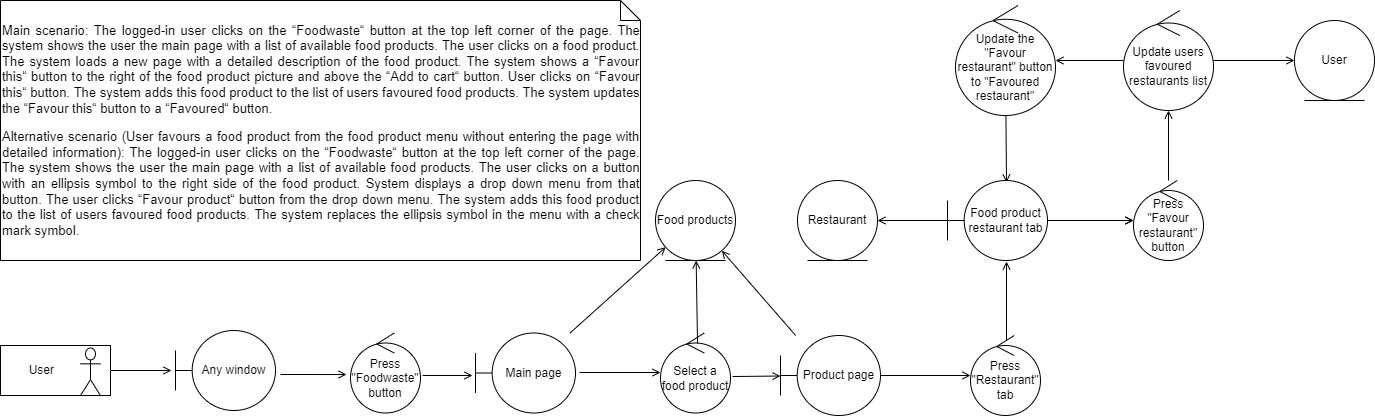

The diagram above was exported from draw.io. Its source (the exported page's mxGraphModel, read from the mxfile embedded in the PNG):
<mxGraphModel dx="1422" dy="762" grid="1" gridSize="10" guides="1" tooltips="1" connect="1" arrows="1" fold="1" page="1" pageScale="1" pageWidth="827" pageHeight="1169" math="0" shadow="0">
  <root>
    <mxCell id="0" />
    <mxCell id="1" parent="0" />
    <mxCell id="IN8RGzzlMy4sdDYoIDZJ-1" value="Any window" style="shape=umlBoundary;whiteSpace=wrap;html=1;" parent="1" vertex="1">
      <mxGeometry x="205" y="470" width="100" height="80" as="geometry" />
    </mxCell>
    <mxCell id="IN8RGzzlMy4sdDYoIDZJ-5" value="&lt;p class=&quot;MsoNormal&quot;&gt;&lt;/p&gt;&lt;div style=&quot;text-align: justify ; font-size: 13px&quot;&gt;&lt;p class=&quot;MsoNormal&quot;&gt;Main scenario: The logged-in user clicks on the “Foodwaste“ button at the top left corner of the page. The system shows the user the main page with a list of available food products. The user clicks on a food product. The system loads a new page with a detailed description of the food product. The system shows a “Favour this“ button to the right of the food product picture and above the “Add to cart“ button. User clicks on “Favour this“ button. The system adds this food product to the list of users favoured food products. The system updates the “Favour this“ button to a “Favoured“ button.&lt;/p&gt;&lt;p class=&quot;MsoNormal&quot;&gt;&lt;span&gt;Alternative scenario (User favours a food product from the food product menu without entering the page with detailed information): The logged-in user clicks on the “Foodwaste“ button at the top left corner of the page. The system shows the user the main page with a list of available food products. The user clicks on a button with an ellipsis symbol to the right side of the food product. System displays a drop down menu from that button. The user clicks “Favour product“ button from the drop down menu. The system adds this food product to the list of users favoured food products. The system replaces the ellipsis symbol in the menu with a check mark symbol.&lt;/span&gt;&lt;/p&gt;&lt;p class=&quot;MsoNormal&quot;&gt;&lt;/p&gt;&lt;p class=&quot;MsoNormal&quot;&gt;&lt;/p&gt;&lt;/div&gt;&lt;p&gt;&lt;/p&gt;" style="shape=note;size=20;whiteSpace=wrap;html=1;align=left;" parent="1" vertex="1">
      <mxGeometry x="30" y="140" width="640" height="260" as="geometry" />
    </mxCell>
    <mxCell id="IN8RGzzlMy4sdDYoIDZJ-7" value="" style="group" parent="1" vertex="1" connectable="0">
      <mxGeometry x="30" y="485" width="110" height="50" as="geometry" />
    </mxCell>
    <mxCell id="IN8RGzzlMy4sdDYoIDZJ-6" value="&amp;nbsp; &amp;nbsp; &amp;nbsp; &amp;nbsp; User" style="html=1;align=left;" parent="IN8RGzzlMy4sdDYoIDZJ-7" vertex="1">
      <mxGeometry width="110" height="50" as="geometry" />
    </mxCell>
    <mxCell id="IN8RGzzlMy4sdDYoIDZJ-4" value="" style="shape=umlActor;verticalLabelPosition=bottom;verticalAlign=top;html=1;" parent="IN8RGzzlMy4sdDYoIDZJ-7" vertex="1">
      <mxGeometry x="80" y="2.5" width="20" height="47.5" as="geometry" />
    </mxCell>
    <mxCell id="IN8RGzzlMy4sdDYoIDZJ-11" value="" style="endArrow=open;html=1;rounded=0;exitX=1;exitY=0.5;exitDx=0;exitDy=0;endFill=0;entryX=-0.04;entryY=0.5;entryDx=0;entryDy=0;entryPerimeter=0;" parent="1" source="IN8RGzzlMy4sdDYoIDZJ-6" target="IN8RGzzlMy4sdDYoIDZJ-1" edge="1">
      <mxGeometry width="50" height="50" relative="1" as="geometry">
        <mxPoint x="390" y="470" as="sourcePoint" />
        <mxPoint x="220" y="470" as="targetPoint" />
      </mxGeometry>
    </mxCell>
    <mxCell id="IN8RGzzlMy4sdDYoIDZJ-14" value="Press &quot;Foodwaste&quot; button" style="ellipse;shape=umlControl;whiteSpace=wrap;html=1;" parent="1" vertex="1">
      <mxGeometry x="380" y="472.5" width="70" height="80" as="geometry" />
    </mxCell>
    <mxCell id="IN8RGzzlMy4sdDYoIDZJ-16" value="" style="endArrow=open;html=1;rounded=0;exitX=1.05;exitY=0.55;exitDx=0;exitDy=0;endFill=0;entryX=-0.057;entryY=0.519;entryDx=0;entryDy=0;entryPerimeter=0;exitPerimeter=0;" parent="1" source="IN8RGzzlMy4sdDYoIDZJ-1" target="IN8RGzzlMy4sdDYoIDZJ-14" edge="1">
      <mxGeometry width="50" height="50" relative="1" as="geometry">
        <mxPoint x="160" y="530" as="sourcePoint" />
        <mxPoint x="221" y="530" as="targetPoint" />
      </mxGeometry>
    </mxCell>
    <mxCell id="IN8RGzzlMy4sdDYoIDZJ-30" value="Main page" style="shape=umlBoundary;whiteSpace=wrap;html=1;" parent="1" vertex="1">
      <mxGeometry x="505" y="472.5" width="100" height="80" as="geometry" />
    </mxCell>
    <mxCell id="IN8RGzzlMy4sdDYoIDZJ-31" value="" style="endArrow=open;html=1;rounded=0;exitX=1.029;exitY=0.531;exitDx=0;exitDy=0;endFill=0;entryX=-0.03;entryY=0.531;entryDx=0;entryDy=0;entryPerimeter=0;exitPerimeter=0;" parent="1" source="IN8RGzzlMy4sdDYoIDZJ-14" target="IN8RGzzlMy4sdDYoIDZJ-30" edge="1">
      <mxGeometry width="50" height="50" relative="1" as="geometry">
        <mxPoint x="462.03" y="389.98" as="sourcePoint" />
        <mxPoint x="527.97" y="389.98" as="targetPoint" />
      </mxGeometry>
    </mxCell>
    <mxCell id="IN8RGzzlMy4sdDYoIDZJ-32" value="Select a food product" style="ellipse;shape=umlControl;whiteSpace=wrap;html=1;" parent="1" vertex="1">
      <mxGeometry x="690" y="472.5" width="70" height="80" as="geometry" />
    </mxCell>
    <mxCell id="IN8RGzzlMy4sdDYoIDZJ-33" value="Food products" style="ellipse;shape=umlEntity;whiteSpace=wrap;html=1;" parent="1" vertex="1">
      <mxGeometry x="685" y="320" width="80" height="80" as="geometry" />
    </mxCell>
    <mxCell id="IN8RGzzlMy4sdDYoIDZJ-34" value="" style="endArrow=open;html=1;rounded=0;endFill=0;" parent="1" source="IN8RGzzlMy4sdDYoIDZJ-30" target="IN8RGzzlMy4sdDYoIDZJ-33" edge="1">
      <mxGeometry width="50" height="50" relative="1" as="geometry">
        <mxPoint x="590" y="565" as="sourcePoint" />
        <mxPoint x="512" y="524.98" as="targetPoint" />
      </mxGeometry>
    </mxCell>
    <mxCell id="IN8RGzzlMy4sdDYoIDZJ-35" value="" style="endArrow=open;html=1;rounded=0;endFill=0;entryX=0;entryY=0.494;entryDx=0;entryDy=0;entryPerimeter=0;exitX=1.04;exitY=0.494;exitDx=0;exitDy=0;exitPerimeter=0;" parent="1" source="IN8RGzzlMy4sdDYoIDZJ-30" target="IN8RGzzlMy4sdDYoIDZJ-32" edge="1">
      <mxGeometry width="50" height="50" relative="1" as="geometry">
        <mxPoint x="610" y="512" as="sourcePoint" />
        <mxPoint x="670" y="513" as="targetPoint" />
      </mxGeometry>
    </mxCell>
    <mxCell id="IN8RGzzlMy4sdDYoIDZJ-36" value="" style="endArrow=open;html=1;rounded=0;endFill=0;exitX=0.529;exitY=0.131;exitDx=0;exitDy=0;exitPerimeter=0;" parent="1" source="IN8RGzzlMy4sdDYoIDZJ-32" target="IN8RGzzlMy4sdDYoIDZJ-33" edge="1">
      <mxGeometry width="50" height="50" relative="1" as="geometry">
        <mxPoint x="599" y="556.98" as="sourcePoint" />
        <mxPoint x="631.7157287525379" y="626.7157287525379" as="targetPoint" />
      </mxGeometry>
    </mxCell>
    <mxCell id="IN8RGzzlMy4sdDYoIDZJ-71" value="" style="edgeStyle=orthogonalEdgeStyle;rounded=0;orthogonalLoop=1;jettySize=auto;html=1;fontFamily=Helvetica;fontSize=13;endArrow=open;endFill=0;" parent="1" target="IN8RGzzlMy4sdDYoIDZJ-54" edge="1">
      <mxGeometry relative="1" as="geometry">
        <mxPoint x="1073" y="360" as="sourcePoint" />
      </mxGeometry>
    </mxCell>
    <mxCell id="IN8RGzzlMy4sdDYoIDZJ-38" value="" style="endArrow=open;html=1;rounded=0;endFill=0;exitX=1.029;exitY=0.544;exitDx=0;exitDy=0;exitPerimeter=0;" parent="1" source="IN8RGzzlMy4sdDYoIDZJ-32" target="vgbf0tOKu6_omNTRqNVN-2" edge="1">
      <mxGeometry width="50" height="50" relative="1" as="geometry">
        <mxPoint x="760" y="515" as="sourcePoint" />
        <mxPoint x="807" y="517.04" as="targetPoint" />
      </mxGeometry>
    </mxCell>
    <mxCell id="IN8RGzzlMy4sdDYoIDZJ-39" value="" style="endArrow=open;html=1;rounded=0;endFill=0;" parent="1" source="vgbf0tOKu6_omNTRqNVN-2" target="IN8RGzzlMy4sdDYoIDZJ-33" edge="1">
      <mxGeometry width="50" height="50" relative="1" as="geometry">
        <mxPoint x="826.25" y="480" as="sourcePoint" />
        <mxPoint x="706.7157287525379" y="646.7157287525379" as="targetPoint" />
      </mxGeometry>
    </mxCell>
    <mxCell id="IN8RGzzlMy4sdDYoIDZJ-53" value="" style="endArrow=open;html=1;rounded=0;endFill=0;" parent="1" source="vgbf0tOKu6_omNTRqNVN-5" target="IN8RGzzlMy4sdDYoIDZJ-54" edge="1">
      <mxGeometry width="50" height="50" relative="1" as="geometry">
        <mxPoint x="1073" y="360" as="sourcePoint" />
        <mxPoint x="1023" y="240" as="targetPoint" />
      </mxGeometry>
    </mxCell>
    <mxCell id="IN8RGzzlMy4sdDYoIDZJ-54" value="Press &quot;Favour restaurant&quot; button" style="ellipse;shape=umlControl;whiteSpace=wrap;html=1;" parent="1" vertex="1">
      <mxGeometry x="1163" y="320" width="70" height="80" as="geometry" />
    </mxCell>
    <mxCell id="IN8RGzzlMy4sdDYoIDZJ-70" value="Update users favoured restaurants list" style="ellipse;shape=umlControl;whiteSpace=wrap;html=1;" parent="1" vertex="1">
      <mxGeometry x="1153" y="150" width="90" height="100" as="geometry" />
    </mxCell>
    <mxCell id="IN8RGzzlMy4sdDYoIDZJ-72" value="" style="endArrow=open;html=1;rounded=0;endFill=0;" parent="1" source="IN8RGzzlMy4sdDYoIDZJ-70" target="IN8RGzzlMy4sdDYoIDZJ-73" edge="1">
      <mxGeometry width="50" height="50" relative="1" as="geometry">
        <mxPoint x="1083" y="370" as="sourcePoint" />
        <mxPoint x="1333" y="200" as="targetPoint" />
      </mxGeometry>
    </mxCell>
    <mxCell id="IN8RGzzlMy4sdDYoIDZJ-73" value="User" style="ellipse;shape=umlEntity;whiteSpace=wrap;html=1;" parent="1" vertex="1">
      <mxGeometry x="1324" y="160" width="80" height="80" as="geometry" />
    </mxCell>
    <mxCell id="IN8RGzzlMy4sdDYoIDZJ-75" value="" style="endArrow=open;html=1;rounded=0;endFill=0;" parent="1" source="IN8RGzzlMy4sdDYoIDZJ-54" target="IN8RGzzlMy4sdDYoIDZJ-70" edge="1">
      <mxGeometry width="50" height="50" relative="1" as="geometry">
        <mxPoint x="1083" y="370" as="sourcePoint" />
        <mxPoint x="1173" y="370" as="targetPoint" />
      </mxGeometry>
    </mxCell>
    <mxCell id="IN8RGzzlMy4sdDYoIDZJ-76" value="Update the &quot;Favour restaurant&quot; button to &quot;Favoured restaurant&quot;" style="ellipse;shape=umlControl;whiteSpace=wrap;html=1;" parent="1" vertex="1">
      <mxGeometry x="985" y="145" width="100" height="110" as="geometry" />
    </mxCell>
    <mxCell id="IN8RGzzlMy4sdDYoIDZJ-77" value="" style="endArrow=open;html=1;rounded=0;endFill=0;" parent="1" source="IN8RGzzlMy4sdDYoIDZJ-70" target="IN8RGzzlMy4sdDYoIDZJ-76" edge="1">
      <mxGeometry width="50" height="50" relative="1" as="geometry">
        <mxPoint x="1253" y="210" as="sourcePoint" />
        <mxPoint x="1334" y="210" as="targetPoint" />
      </mxGeometry>
    </mxCell>
    <mxCell id="IN8RGzzlMy4sdDYoIDZJ-78" value="" style="endArrow=open;html=1;rounded=0;endFill=0;entryX=0.59;entryY=0.025;entryDx=0;entryDy=0;entryPerimeter=0;" parent="1" source="IN8RGzzlMy4sdDYoIDZJ-76" target="vgbf0tOKu6_omNTRqNVN-5" edge="1">
      <mxGeometry width="50" height="50" relative="1" as="geometry">
        <mxPoint x="1163" y="210" as="sourcePoint" />
        <mxPoint x="1035" y="321.03999999999996" as="targetPoint" />
      </mxGeometry>
    </mxCell>
    <mxCell id="vgbf0tOKu6_omNTRqNVN-1" value="Restaurant" style="ellipse;shape=umlEntity;whiteSpace=wrap;html=1;" vertex="1" parent="1">
      <mxGeometry x="827" y="320" width="80" height="80" as="geometry" />
    </mxCell>
    <mxCell id="vgbf0tOKu6_omNTRqNVN-2" value="Product page" style="shape=umlBoundary;whiteSpace=wrap;html=1;" vertex="1" parent="1">
      <mxGeometry x="810" y="475" width="100" height="80" as="geometry" />
    </mxCell>
    <mxCell id="vgbf0tOKu6_omNTRqNVN-3" value="" style="endArrow=open;html=1;rounded=0;endFill=0;" edge="1" parent="1" source="vgbf0tOKu6_omNTRqNVN-2" target="vgbf0tOKu6_omNTRqNVN-4">
      <mxGeometry width="50" height="50" relative="1" as="geometry">
        <mxPoint x="998.9899999999998" y="399" as="sourcePoint" />
        <mxPoint x="860" y="395" as="targetPoint" />
      </mxGeometry>
    </mxCell>
    <mxCell id="vgbf0tOKu6_omNTRqNVN-4" value="Press &quot;Restaurant&quot; tab" style="ellipse;shape=umlControl;whiteSpace=wrap;html=1;" vertex="1" parent="1">
      <mxGeometry x="1000" y="475" width="70" height="80" as="geometry" />
    </mxCell>
    <mxCell id="vgbf0tOKu6_omNTRqNVN-5" value="Food product restaurant tab" style="shape=umlBoundary;whiteSpace=wrap;html=1;" vertex="1" parent="1">
      <mxGeometry x="977" y="320" width="100" height="80" as="geometry" />
    </mxCell>
    <mxCell id="vgbf0tOKu6_omNTRqNVN-6" value="" style="endArrow=open;html=1;rounded=0;endFill=0;" edge="1" parent="1" source="vgbf0tOKu6_omNTRqNVN-5" target="vgbf0tOKu6_omNTRqNVN-1">
      <mxGeometry width="50" height="50" relative="1" as="geometry">
        <mxPoint x="616.5590870631113" y="162.5" as="sourcePoint" />
        <mxPoint x="1087" as="targetPoint" />
      </mxGeometry>
    </mxCell>
    <mxCell id="vgbf0tOKu6_omNTRqNVN-7" value="" style="endArrow=open;html=1;rounded=0;endFill=0;entryX=0.59;entryY=1.013;entryDx=0;entryDy=0;entryPerimeter=0;" edge="1" parent="1" target="vgbf0tOKu6_omNTRqNVN-5">
      <mxGeometry width="50" height="50" relative="1" as="geometry">
        <mxPoint x="1036" y="480" as="sourcePoint" />
        <mxPoint x="725.1811741994284" y="411.6615383628641" as="targetPoint" />
      </mxGeometry>
    </mxCell>
  </root>
</mxGraphModel>